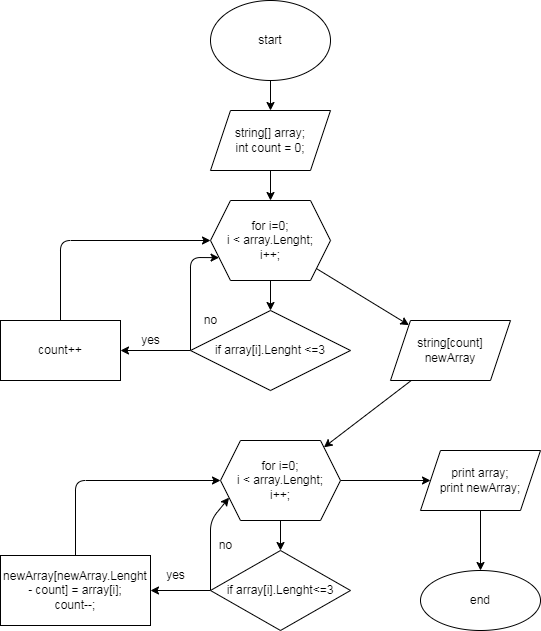

The diagram above was exported from draw.io. Its source (the exported page's mxGraphModel, read from the mxfile embedded in the PNG):
<mxGraphModel dx="1039" dy="341" grid="1" gridSize="10" guides="1" tooltips="1" connect="1" arrows="1" fold="1" page="1" pageScale="1" pageWidth="827" pageHeight="1169" math="0" shadow="0">
  <root>
    <mxCell id="0" />
    <mxCell id="1" parent="0" />
    <mxCell id="4" value="" style="edgeStyle=none;html=1;" parent="1" source="2" target="3" edge="1">
      <mxGeometry relative="1" as="geometry" />
    </mxCell>
    <mxCell id="2" value="start" style="ellipse;whiteSpace=wrap;html=1;" parent="1" vertex="1">
      <mxGeometry x="240" y="10" width="120" height="80" as="geometry" />
    </mxCell>
    <mxCell id="6" value="" style="edgeStyle=none;html=1;" parent="1" source="3" target="5" edge="1">
      <mxGeometry relative="1" as="geometry" />
    </mxCell>
    <mxCell id="3" value="string[] array;&lt;br&gt;int count = 0;" style="shape=parallelogram;perimeter=parallelogramPerimeter;whiteSpace=wrap;html=1;fixedSize=1;" parent="1" vertex="1">
      <mxGeometry x="240" y="120" width="120" height="60" as="geometry" />
    </mxCell>
    <mxCell id="8" value="" style="edgeStyle=none;html=1;" parent="1" source="5" target="7" edge="1">
      <mxGeometry relative="1" as="geometry" />
    </mxCell>
    <mxCell id="16" value="" style="edgeStyle=none;html=1;" parent="1" source="5" target="15" edge="1">
      <mxGeometry relative="1" as="geometry" />
    </mxCell>
    <mxCell id="5" value="for i=0;&lt;br&gt;i &amp;lt; array.Lenght;&lt;br&gt;i++;" style="shape=hexagon;perimeter=hexagonPerimeter2;whiteSpace=wrap;html=1;fixedSize=1;" parent="1" vertex="1">
      <mxGeometry x="240" y="210" width="120" height="80" as="geometry" />
    </mxCell>
    <mxCell id="10" value="" style="edgeStyle=none;html=1;" parent="1" source="7" target="9" edge="1">
      <mxGeometry relative="1" as="geometry" />
    </mxCell>
    <mxCell id="12" style="edgeStyle=none;html=1;exitX=0;exitY=0.5;exitDx=0;exitDy=0;entryX=0;entryY=0.75;entryDx=0;entryDy=0;" parent="1" source="7" target="5" edge="1">
      <mxGeometry relative="1" as="geometry">
        <mxPoint x="220" y="260" as="targetPoint" />
        <Array as="points">
          <mxPoint x="220" y="267" />
        </Array>
      </mxGeometry>
    </mxCell>
    <mxCell id="7" value="if array[i].Lenght &amp;lt;=3" style="rhombus;whiteSpace=wrap;html=1;" parent="1" vertex="1">
      <mxGeometry x="220" y="320" width="160" height="80" as="geometry" />
    </mxCell>
    <mxCell id="11" style="edgeStyle=none;html=1;entryX=0;entryY=0.5;entryDx=0;entryDy=0;" parent="1" source="9" target="5" edge="1">
      <mxGeometry relative="1" as="geometry">
        <mxPoint x="90" y="230" as="targetPoint" />
        <Array as="points">
          <mxPoint x="90" y="250" />
        </Array>
      </mxGeometry>
    </mxCell>
    <mxCell id="9" value="count++" style="whiteSpace=wrap;html=1;" parent="1" vertex="1">
      <mxGeometry x="30" y="330" width="120" height="60" as="geometry" />
    </mxCell>
    <mxCell id="13" value="yes" style="text;html=1;align=center;verticalAlign=middle;resizable=0;points=[];autosize=1;strokeColor=none;fillColor=none;" parent="1" vertex="1">
      <mxGeometry x="165" y="340" width="30" height="20" as="geometry" />
    </mxCell>
    <mxCell id="14" value="no" style="text;html=1;align=center;verticalAlign=middle;resizable=0;points=[];autosize=1;strokeColor=none;fillColor=none;" parent="1" vertex="1">
      <mxGeometry x="225" y="320" width="30" height="20" as="geometry" />
    </mxCell>
    <mxCell id="18" value="" style="edgeStyle=none;html=1;" parent="1" source="15" target="17" edge="1">
      <mxGeometry relative="1" as="geometry" />
    </mxCell>
    <mxCell id="15" value="string[count] newArray" style="shape=parallelogram;perimeter=parallelogramPerimeter;whiteSpace=wrap;html=1;fixedSize=1;" parent="1" vertex="1">
      <mxGeometry x="420" y="330" width="120" height="60" as="geometry" />
    </mxCell>
    <mxCell id="20" value="" style="edgeStyle=none;html=1;" parent="1" source="17" target="19" edge="1">
      <mxGeometry relative="1" as="geometry" />
    </mxCell>
    <mxCell id="31" value="" style="edgeStyle=none;html=1;" parent="1" source="17" target="30" edge="1">
      <mxGeometry relative="1" as="geometry" />
    </mxCell>
    <mxCell id="17" value="for i=0;&lt;br&gt;i &amp;lt; array.Lenght;&lt;br&gt;i++;" style="shape=hexagon;perimeter=hexagonPerimeter2;whiteSpace=wrap;html=1;fixedSize=1;" parent="1" vertex="1">
      <mxGeometry x="250" y="450" width="120" height="80" as="geometry" />
    </mxCell>
    <mxCell id="27" value="" style="edgeStyle=none;html=1;" parent="1" source="19" target="21" edge="1">
      <mxGeometry relative="1" as="geometry" />
    </mxCell>
    <mxCell id="29" style="edgeStyle=none;html=1;exitX=0;exitY=0.5;exitDx=0;exitDy=0;entryX=0;entryY=0.75;entryDx=0;entryDy=0;" parent="1" source="19" target="17" edge="1">
      <mxGeometry relative="1" as="geometry">
        <mxPoint x="240" y="510" as="targetPoint" />
        <Array as="points">
          <mxPoint x="240" y="530" />
        </Array>
      </mxGeometry>
    </mxCell>
    <mxCell id="19" value="if array[i].Lenght&amp;lt;=3" style="rhombus;whiteSpace=wrap;html=1;" parent="1" vertex="1">
      <mxGeometry x="240" y="560" width="140" height="80" as="geometry" />
    </mxCell>
    <mxCell id="28" style="edgeStyle=none;html=1;entryX=0;entryY=0.5;entryDx=0;entryDy=0;" parent="1" source="21" target="17" edge="1">
      <mxGeometry relative="1" as="geometry">
        <Array as="points">
          <mxPoint x="105" y="490" />
        </Array>
      </mxGeometry>
    </mxCell>
    <mxCell id="21" value="newArray[newArray.Lenght - count] = array[i];&lt;br&gt;count--;" style="whiteSpace=wrap;html=1;" parent="1" vertex="1">
      <mxGeometry x="30" y="565" width="150" height="70" as="geometry" />
    </mxCell>
    <mxCell id="24" value="yes" style="text;html=1;align=center;verticalAlign=middle;resizable=0;points=[];autosize=1;strokeColor=none;fillColor=none;" parent="1" vertex="1">
      <mxGeometry x="190" y="575" width="30" height="20" as="geometry" />
    </mxCell>
    <mxCell id="26" value="no" style="text;html=1;align=center;verticalAlign=middle;resizable=0;points=[];autosize=1;strokeColor=none;fillColor=none;" parent="1" vertex="1">
      <mxGeometry x="240" y="545" width="30" height="20" as="geometry" />
    </mxCell>
    <mxCell id="33" value="" style="edgeStyle=none;html=1;" parent="1" source="30" target="32" edge="1">
      <mxGeometry relative="1" as="geometry" />
    </mxCell>
    <mxCell id="30" value="print array;&lt;br&gt;print newArray;" style="shape=parallelogram;perimeter=parallelogramPerimeter;whiteSpace=wrap;html=1;fixedSize=1;" parent="1" vertex="1">
      <mxGeometry x="450" y="460" width="120" height="60" as="geometry" />
    </mxCell>
    <mxCell id="32" value="end" style="ellipse;whiteSpace=wrap;html=1;" parent="1" vertex="1">
      <mxGeometry x="450" y="580" width="120" height="60" as="geometry" />
    </mxCell>
  </root>
</mxGraphModel>